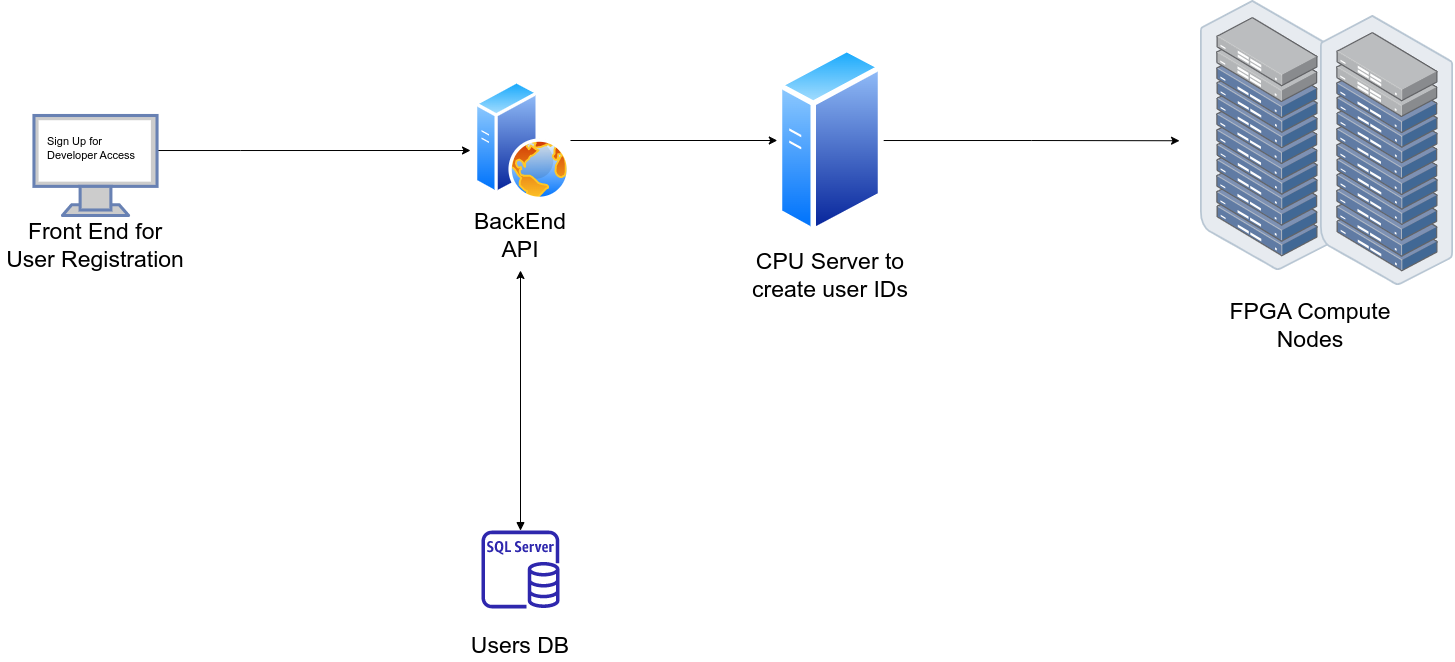

The diagram above was exported from draw.io. Its source (the exported page's mxGraphModel, read from the mxfile embedded in the PNG):
<mxGraphModel dx="984" dy="359" grid="1" gridSize="10" guides="1" tooltips="1" connect="1" arrows="1" fold="1" page="0" pageScale="1" pageWidth="1169" pageHeight="827" math="0" shadow="0">
  <root>
    <mxCell id="0" />
    <mxCell id="1" parent="0" />
    <mxCell id="laoW0bkEbViytEqWav7l-22" style="edgeStyle=orthogonalEdgeStyle;rounded=0;orthogonalLoop=1;jettySize=auto;html=1;fontSize=23;" edge="1" parent="1" source="laoW0bkEbViytEqWav7l-7">
      <mxGeometry relative="1" as="geometry">
        <mxPoint x="120" y="390" as="targetPoint" />
        <Array as="points">
          <mxPoint x="-110" y="390" />
          <mxPoint x="-110" y="390" />
        </Array>
      </mxGeometry>
    </mxCell>
    <mxCell id="laoW0bkEbViytEqWav7l-7" value="" style="fontColor=#0066CC;verticalAlign=top;verticalLabelPosition=bottom;labelPosition=center;align=center;html=1;outlineConnect=0;fillColor=#CCCCCC;strokeColor=#6881B3;gradientColor=none;gradientDirection=north;strokeWidth=2;shape=mxgraph.networks.monitor;fontSize=23;" vertex="1" parent="1">
      <mxGeometry x="-316.53999999999996" y="355" width="123.08" height="100" as="geometry" />
    </mxCell>
    <mxCell id="laoW0bkEbViytEqWav7l-11" value="Front End for User Registration" style="text;html=1;strokeColor=none;fillColor=none;align=center;verticalAlign=middle;whiteSpace=wrap;rounded=0;fontSize=23;" vertex="1" parent="1">
      <mxGeometry x="-350" y="470" width="190" height="30" as="geometry" />
    </mxCell>
    <mxCell id="laoW0bkEbViytEqWav7l-12" value="" style="group" vertex="1" connectable="0" parent="1">
      <mxGeometry x="390" y="310" width="180" height="200" as="geometry" />
    </mxCell>
    <mxCell id="laoW0bkEbViytEqWav7l-8" value="CPU Server to create user IDs" style="text;html=1;strokeColor=none;fillColor=none;align=center;verticalAlign=middle;whiteSpace=wrap;rounded=0;fontSize=23;" vertex="1" parent="laoW0bkEbViytEqWav7l-12">
      <mxGeometry y="190" width="180" height="30" as="geometry" />
    </mxCell>
    <mxCell id="laoW0bkEbViytEqWav7l-16" value="" style="aspect=fixed;perimeter=ellipsePerimeter;html=1;align=center;shadow=0;dashed=0;spacingTop=3;image;image=img/lib/active_directory/generic_server.svg;fontSize=23;" vertex="1" parent="laoW0bkEbViytEqWav7l-12">
      <mxGeometry x="36.80000000000001" y="-25" width="106.4" height="190" as="geometry" />
    </mxCell>
    <mxCell id="laoW0bkEbViytEqWav7l-23" style="edgeStyle=orthogonalEdgeStyle;rounded=0;orthogonalLoop=1;jettySize=auto;html=1;entryX=0;entryY=0.5;entryDx=0;entryDy=0;fontSize=23;" edge="1" parent="1" source="laoW0bkEbViytEqWav7l-13" target="laoW0bkEbViytEqWav7l-16">
      <mxGeometry relative="1" as="geometry" />
    </mxCell>
    <mxCell id="laoW0bkEbViytEqWav7l-25" style="edgeStyle=orthogonalEdgeStyle;rounded=0;orthogonalLoop=1;jettySize=auto;html=1;fontSize=23;startArrow=block;startFill=1;" edge="1" parent="1" source="laoW0bkEbViytEqWav7l-15">
      <mxGeometry relative="1" as="geometry">
        <mxPoint x="170" y="510" as="targetPoint" />
      </mxGeometry>
    </mxCell>
    <mxCell id="laoW0bkEbViytEqWav7l-21" value="FPGA Compute Nodes" style="text;html=1;strokeColor=none;fillColor=none;align=center;verticalAlign=middle;whiteSpace=wrap;rounded=0;fontSize=23;" vertex="1" parent="1">
      <mxGeometry x="870" y="550" width="180" height="30" as="geometry" />
    </mxCell>
    <mxCell id="laoW0bkEbViytEqWav7l-24" style="edgeStyle=orthogonalEdgeStyle;rounded=0;orthogonalLoop=1;jettySize=auto;html=1;entryX=-0.011;entryY=0.498;entryDx=0;entryDy=0;entryPerimeter=0;fontSize=23;" edge="1" parent="1" source="laoW0bkEbViytEqWav7l-16">
      <mxGeometry relative="1" as="geometry">
        <mxPoint x="829.0297999999993" y="380.24239999999986" as="targetPoint" />
      </mxGeometry>
    </mxCell>
    <mxCell id="laoW0bkEbViytEqWav7l-26" value="" style="group" vertex="1" connectable="0" parent="1">
      <mxGeometry x="80" y="770" width="180" height="130" as="geometry" />
    </mxCell>
    <mxCell id="laoW0bkEbViytEqWav7l-9" value="Users DB" style="text;html=1;strokeColor=none;fillColor=none;align=center;verticalAlign=middle;whiteSpace=wrap;rounded=0;fontSize=23;" vertex="1" parent="laoW0bkEbViytEqWav7l-26">
      <mxGeometry y="100" width="180" height="30" as="geometry" />
    </mxCell>
    <mxCell id="laoW0bkEbViytEqWav7l-15" value="" style="sketch=0;outlineConnect=0;fontColor=#232F3E;gradientColor=none;fillColor=#2E27AD;strokeColor=none;dashed=0;verticalLabelPosition=bottom;verticalAlign=top;align=center;html=1;fontSize=12;fontStyle=0;aspect=fixed;pointerEvents=1;shape=mxgraph.aws4.rds_sql_server_instance;" vertex="1" parent="laoW0bkEbViytEqWav7l-26">
      <mxGeometry x="51" width="78" height="78" as="geometry" />
    </mxCell>
    <mxCell id="laoW0bkEbViytEqWav7l-27" value="" style="group" vertex="1" connectable="0" parent="1">
      <mxGeometry x="110" y="320" width="120" height="170" as="geometry" />
    </mxCell>
    <mxCell id="laoW0bkEbViytEqWav7l-10" value="BackEnd API" style="text;html=1;strokeColor=none;fillColor=none;align=center;verticalAlign=middle;whiteSpace=wrap;rounded=0;fontSize=23;" vertex="1" parent="laoW0bkEbViytEqWav7l-27">
      <mxGeometry y="140" width="120" height="30" as="geometry" />
    </mxCell>
    <mxCell id="laoW0bkEbViytEqWav7l-13" value="" style="aspect=fixed;perimeter=ellipsePerimeter;html=1;align=center;shadow=0;dashed=0;spacingTop=3;image;image=img/lib/active_directory/web_server.svg;fontSize=23;" vertex="1" parent="laoW0bkEbViytEqWav7l-27">
      <mxGeometry x="13.999999999999986" width="96" height="120" as="geometry" />
    </mxCell>
    <mxCell id="laoW0bkEbViytEqWav7l-31" value="Sign Up for Developer Access" style="text;html=1;strokeColor=none;fillColor=none;align=left;verticalAlign=middle;rounded=0;fontSize=11;spacing=2;spacingTop=0;whiteSpace=wrap;labelBorderColor=none;labelBackgroundColor=none;fontColor=default;" vertex="1" parent="1">
      <mxGeometry x="-305" y="355" width="100" height="65" as="geometry" />
    </mxCell>
    <mxCell id="laoW0bkEbViytEqWav7l-39" value="" style="points=[];aspect=fixed;html=1;align=center;shadow=0;dashed=0;image;image=img/lib/allied_telesis/storage/Datacenter_Server_Rack_ToR.svg;fontSize=11;" vertex="1" parent="1">
      <mxGeometry x="850" y="240" width="133.19" height="270" as="geometry" />
    </mxCell>
    <mxCell id="laoW0bkEbViytEqWav7l-40" value="" style="points=[];aspect=fixed;html=1;align=center;shadow=0;dashed=0;image;image=img/lib/allied_telesis/storage/Datacenter_Server_Rack_ToR.svg;fontSize=11;" vertex="1" parent="1">
      <mxGeometry x="970" y="255" width="133.19" height="270" as="geometry" />
    </mxCell>
  </root>
</mxGraphModel>